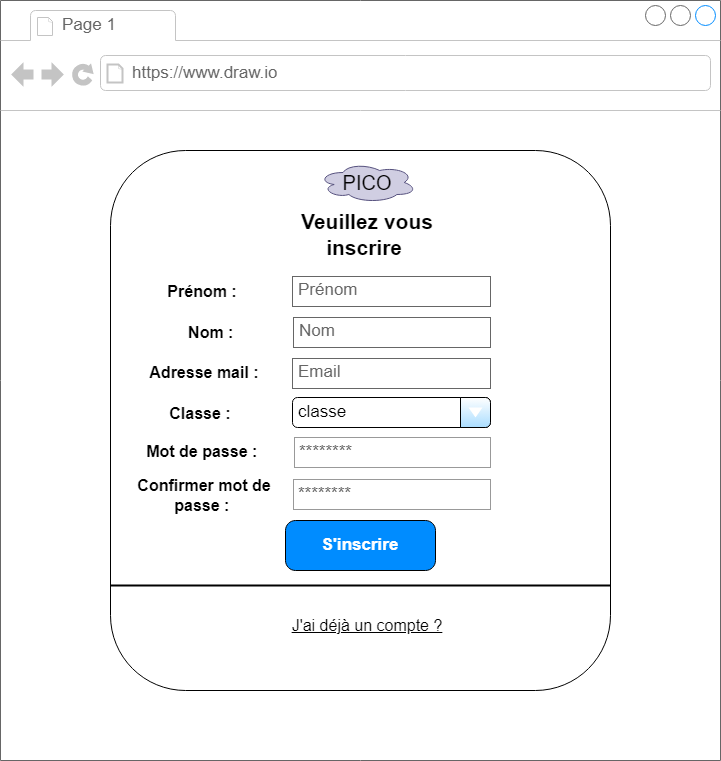

The diagram above was exported from draw.io. Its source (the exported page's mxGraphModel, read from the mxfile embedded in the PNG):
<mxGraphModel dx="2140" dy="1939" grid="1" gridSize="10" guides="1" tooltips="1" connect="1" arrows="1" fold="1" page="1" pageScale="1" pageWidth="827" pageHeight="1169" math="0" shadow="0">
  <root>
    <mxCell id="0" />
    <mxCell id="1" parent="0" />
    <mxCell id="7j6b9tzTI01FeJ4V9dyq-1" value="" style="strokeWidth=1;shadow=0;dashed=0;align=center;html=1;shape=mxgraph.mockup.containers.browserWindow;rSize=0;strokeColor=#666666;strokeColor2=#008cff;strokeColor3=#c4c4c4;mainText=,;recursiveResize=0;" parent="1" vertex="1">
      <mxGeometry x="-60" y="-60" width="720" height="760" as="geometry" />
    </mxCell>
    <mxCell id="7j6b9tzTI01FeJ4V9dyq-2" value="Page 1" style="strokeWidth=1;shadow=0;dashed=0;align=center;html=1;shape=mxgraph.mockup.containers.anchor;fontSize=17;fontColor=#666666;align=left;whiteSpace=wrap;" parent="7j6b9tzTI01FeJ4V9dyq-1" vertex="1">
      <mxGeometry x="60" y="12" width="110" height="26" as="geometry" />
    </mxCell>
    <mxCell id="7j6b9tzTI01FeJ4V9dyq-3" value="https://www.draw.io" style="strokeWidth=1;shadow=0;dashed=0;align=center;html=1;shape=mxgraph.mockup.containers.anchor;rSize=0;fontSize=17;fontColor=#666666;align=left;" parent="7j6b9tzTI01FeJ4V9dyq-1" vertex="1">
      <mxGeometry x="130" y="60" width="250" height="26" as="geometry" />
    </mxCell>
    <mxCell id="wd2-VoVV0iQr9h922736-22" value="" style="rounded=1;whiteSpace=wrap;html=1;" parent="1" vertex="1">
      <mxGeometry x="50" y="90" width="500" height="540" as="geometry" />
    </mxCell>
    <mxCell id="wd2-VoVV0iQr9h922736-11" value="classe" style="strokeWidth=1;shadow=0;dashed=0;align=center;html=1;shape=mxgraph.mockup.forms.comboBox;align=left;fillColor2=#aaddff;mainText=;fontSize=17;spacingLeft=3;strokeColor=#000000;fontColor=#000000;labelBackgroundColor=#FFFFFF;labelBorderColor=#FFFFFF;gradientColor=#FFFFFF;" parent="1" vertex="1">
      <mxGeometry x="232" y="337" width="198" height="30" as="geometry" />
    </mxCell>
    <mxCell id="wd2-VoVV0iQr9h922736-12" value="Prénom" style="strokeWidth=1;shadow=0;dashed=0;align=center;html=1;shape=mxgraph.mockup.text.textBox;fontColor=#666666;align=left;fontSize=17;spacingLeft=4;spacingTop=-3;whiteSpace=wrap;strokeColor=#666666;mainText=" parent="1" vertex="1">
      <mxGeometry x="232" y="216" width="198" height="30" as="geometry" />
    </mxCell>
    <mxCell id="wd2-VoVV0iQr9h922736-15" value="Nom" style="strokeWidth=1;shadow=0;dashed=0;align=center;html=1;shape=mxgraph.mockup.text.textBox;fontColor=#666666;align=left;fontSize=17;spacingLeft=4;spacingTop=-3;whiteSpace=wrap;strokeColor=#666666;mainText=" parent="1" vertex="1">
      <mxGeometry x="233" y="257" width="197" height="30" as="geometry" />
    </mxCell>
    <mxCell id="wd2-VoVV0iQr9h922736-16" value="********" style="strokeWidth=1;shadow=0;dashed=0;align=center;html=1;shape=mxgraph.mockup.forms.pwField;strokeColor=#999999;mainText=;align=left;fontColor=#666666;fontSize=17;spacingLeft=3;" parent="1" vertex="1">
      <mxGeometry x="234" y="377" width="196" height="30" as="geometry" />
    </mxCell>
    <mxCell id="wd2-VoVV0iQr9h922736-19" value="&lt;font style=&quot;font-size: 21px;&quot;&gt;&lt;b&gt;Veuillez vous inscrire&amp;nbsp;&lt;/b&gt;&lt;/font&gt;" style="text;html=1;strokeColor=none;fillColor=none;align=center;verticalAlign=middle;whiteSpace=wrap;rounded=0;" parent="1" vertex="1">
      <mxGeometry x="232" y="147" width="150" height="54" as="geometry" />
    </mxCell>
    <mxCell id="wd2-VoVV0iQr9h922736-20" value="S'inscrire" style="strokeWidth=1;shadow=0;dashed=0;align=center;html=1;shape=mxgraph.mockup.buttons.button;mainText=;buttonStyle=round;fontSize=17;fontStyle=1;whiteSpace=wrap;fillColor=#008CFF;fontColor=#FFFFFF;" parent="1" vertex="1">
      <mxGeometry x="225" y="460" width="150" height="50" as="geometry" />
    </mxCell>
    <mxCell id="1-Lw_fuXOfhVn8eZRqLr-13" value="&lt;font color=&quot;#000000&quot; style=&quot;font-size: 20px;&quot;&gt;PICO&lt;/font&gt;" style="ellipse;shape=cloud;whiteSpace=wrap;html=1;fillColor=#d0cee2;strokeColor=#56517e;" parent="1" vertex="1">
      <mxGeometry x="258" y="102" width="98" height="40" as="geometry" />
    </mxCell>
    <mxCell id="1-Lw_fuXOfhVn8eZRqLr-14" value="Email" style="strokeWidth=1;shadow=0;dashed=0;align=center;html=1;shape=mxgraph.mockup.text.textBox;fontColor=#666666;align=left;fontSize=17;spacingLeft=4;spacingTop=-3;whiteSpace=wrap;strokeColor=#666666;mainText=" parent="1" vertex="1">
      <mxGeometry x="232" y="298" width="198" height="30" as="geometry" />
    </mxCell>
    <mxCell id="1-Lw_fuXOfhVn8eZRqLr-15" value="********" style="strokeWidth=1;shadow=0;dashed=0;align=center;html=1;shape=mxgraph.mockup.forms.pwField;strokeColor=#999999;mainText=;align=left;fontColor=#666666;fontSize=17;spacingLeft=3;" parent="1" vertex="1">
      <mxGeometry x="233" y="419" width="197" height="30" as="geometry" />
    </mxCell>
    <mxCell id="1-Lw_fuXOfhVn8eZRqLr-16" value="" style="line;strokeWidth=2;html=1;" parent="1" vertex="1">
      <mxGeometry x="50" y="520" width="500" height="10" as="geometry" />
    </mxCell>
    <mxCell id="tJRJyOjFE1F9td_IjWvY-1" value="&lt;u&gt;J'ai déjà un compte ?&lt;/u&gt;" style="text;html=1;strokeColor=none;fillColor=none;align=center;verticalAlign=middle;whiteSpace=wrap;rounded=0;fontSize=16;" vertex="1" parent="1">
      <mxGeometry x="217" y="550" width="180" height="30" as="geometry" />
    </mxCell>
    <mxCell id="tJRJyOjFE1F9td_IjWvY-2" value="&lt;b&gt;Prénom :&lt;/b&gt;" style="text;html=1;strokeColor=none;fillColor=none;align=center;verticalAlign=middle;whiteSpace=wrap;rounded=0;fontSize=16;" vertex="1" parent="1">
      <mxGeometry x="52" y="216" width="180" height="30" as="geometry" />
    </mxCell>
    <mxCell id="tJRJyOjFE1F9td_IjWvY-3" value="&lt;b&gt;Nom :&amp;nbsp;&lt;/b&gt;" style="text;html=1;strokeColor=none;fillColor=none;align=center;verticalAlign=middle;whiteSpace=wrap;rounded=0;fontSize=16;" vertex="1" parent="1">
      <mxGeometry x="63" y="258.5" width="180" height="27" as="geometry" />
    </mxCell>
    <mxCell id="tJRJyOjFE1F9td_IjWvY-4" value="&lt;b&gt;Adresse mail :&lt;/b&gt;" style="text;html=1;strokeColor=none;fillColor=none;align=center;verticalAlign=middle;whiteSpace=wrap;rounded=0;fontSize=16;" vertex="1" parent="1">
      <mxGeometry x="54" y="298" width="180" height="27" as="geometry" />
    </mxCell>
    <mxCell id="tJRJyOjFE1F9td_IjWvY-5" value="&lt;b&gt;Classe :&lt;/b&gt;" style="text;html=1;strokeColor=none;fillColor=none;align=center;verticalAlign=middle;whiteSpace=wrap;rounded=0;fontSize=16;" vertex="1" parent="1">
      <mxGeometry x="50" y="339" width="180" height="27" as="geometry" />
    </mxCell>
    <mxCell id="tJRJyOjFE1F9td_IjWvY-6" value="&lt;b&gt;Mot de passe :&amp;nbsp;&lt;/b&gt;" style="text;html=1;strokeColor=none;fillColor=none;align=center;verticalAlign=middle;whiteSpace=wrap;rounded=0;fontSize=16;" vertex="1" parent="1">
      <mxGeometry x="54" y="377" width="180" height="27" as="geometry" />
    </mxCell>
    <mxCell id="tJRJyOjFE1F9td_IjWvY-7" value="&lt;b&gt;Confirmer mot de passe :&amp;nbsp;&lt;/b&gt;" style="text;html=1;strokeColor=none;fillColor=none;align=center;verticalAlign=middle;whiteSpace=wrap;rounded=0;fontSize=16;" vertex="1" parent="1">
      <mxGeometry x="54" y="421" width="180" height="27" as="geometry" />
    </mxCell>
  </root>
</mxGraphModel>